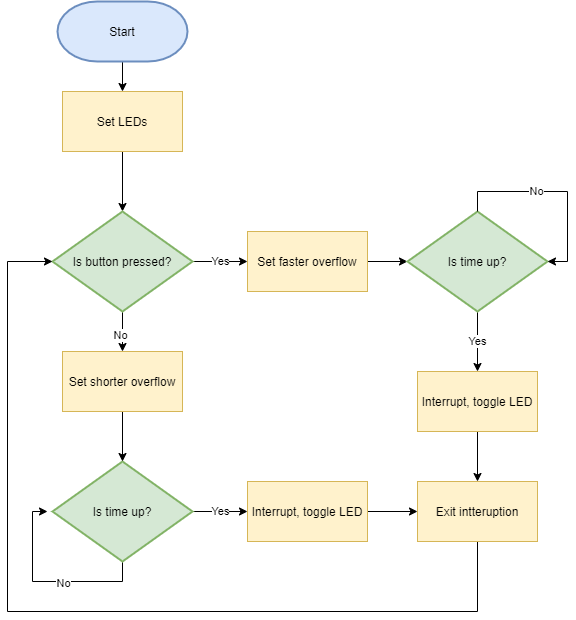

The diagram above was exported from draw.io. Its source (the exported page's mxGraphModel, read from the mxfile embedded in the PNG):
<mxGraphModel dx="1185" dy="635" grid="1" gridSize="10" guides="1" tooltips="1" connect="1" arrows="1" fold="1" page="1" pageScale="1" pageWidth="2339" pageHeight="3300" math="0" shadow="0">
  <root>
    <mxCell id="0" />
    <mxCell id="1" parent="0" />
    <mxCell id="RFxo49GRtdI5k0RwrRId-14" style="edgeStyle=orthogonalEdgeStyle;rounded=0;orthogonalLoop=1;jettySize=auto;html=1;exitX=0.5;exitY=1;exitDx=0;exitDy=0;exitPerimeter=0;entryX=0.5;entryY=0;entryDx=0;entryDy=0;" edge="1" parent="1" source="RFxo49GRtdI5k0RwrRId-3" target="RFxo49GRtdI5k0RwrRId-4">
      <mxGeometry relative="1" as="geometry" />
    </mxCell>
    <mxCell id="RFxo49GRtdI5k0RwrRId-3" value="Start" style="strokeWidth=2;html=1;shape=mxgraph.flowchart.terminator;whiteSpace=wrap;rounded=1;glass=0;fillColor=#dae8fc;strokeColor=#6c8ebf;" vertex="1" parent="1">
      <mxGeometry x="180" y="70" width="130" height="60" as="geometry" />
    </mxCell>
    <mxCell id="RFxo49GRtdI5k0RwrRId-15" style="edgeStyle=orthogonalEdgeStyle;rounded=0;orthogonalLoop=1;jettySize=auto;html=1;exitX=0.5;exitY=1;exitDx=0;exitDy=0;entryX=0.5;entryY=0;entryDx=0;entryDy=0;entryPerimeter=0;" edge="1" parent="1" source="RFxo49GRtdI5k0RwrRId-4" target="RFxo49GRtdI5k0RwrRId-9">
      <mxGeometry relative="1" as="geometry" />
    </mxCell>
    <mxCell id="RFxo49GRtdI5k0RwrRId-4" value="Set LEDs" style="rounded=0;whiteSpace=wrap;html=1;glass=0;fillColor=#fff2cc;strokeColor=#d6b656;" vertex="1" parent="1">
      <mxGeometry x="185" y="160" width="120" height="60" as="geometry" />
    </mxCell>
    <mxCell id="RFxo49GRtdI5k0RwrRId-27" value="Yes" style="edgeStyle=orthogonalEdgeStyle;rounded=0;orthogonalLoop=1;jettySize=auto;html=1;exitX=1;exitY=0.5;exitDx=0;exitDy=0;exitPerimeter=0;entryX=0;entryY=0.5;entryDx=0;entryDy=0;" edge="1" parent="1" source="RFxo49GRtdI5k0RwrRId-6" target="RFxo49GRtdI5k0RwrRId-11">
      <mxGeometry relative="1" as="geometry" />
    </mxCell>
    <mxCell id="RFxo49GRtdI5k0RwrRId-34" style="edgeStyle=orthogonalEdgeStyle;rounded=0;orthogonalLoop=1;jettySize=auto;html=1;exitX=0.5;exitY=1;exitDx=0;exitDy=0;exitPerimeter=0;" edge="1" parent="1" source="RFxo49GRtdI5k0RwrRId-6">
      <mxGeometry relative="1" as="geometry">
        <mxPoint x="170" y="580" as="targetPoint" />
      </mxGeometry>
    </mxCell>
    <mxCell id="RFxo49GRtdI5k0RwrRId-35" value="No" style="edgeLabel;html=1;align=center;verticalAlign=middle;resizable=0;points=[];" vertex="1" connectable="0" parent="RFxo49GRtdI5k0RwrRId-34">
      <mxGeometry x="-0.188" y="2" relative="1" as="geometry">
        <mxPoint as="offset" />
      </mxGeometry>
    </mxCell>
    <mxCell id="RFxo49GRtdI5k0RwrRId-6" value="Is time up?" style="strokeWidth=2;html=1;shape=mxgraph.flowchart.decision;whiteSpace=wrap;rounded=1;glass=0;fillColor=#d5e8d4;strokeColor=#82b366;" vertex="1" parent="1">
      <mxGeometry x="175" y="530" width="140" height="100" as="geometry" />
    </mxCell>
    <mxCell id="RFxo49GRtdI5k0RwrRId-16" value="Yes" style="edgeStyle=orthogonalEdgeStyle;rounded=0;orthogonalLoop=1;jettySize=auto;html=1;exitX=1;exitY=0.5;exitDx=0;exitDy=0;exitPerimeter=0;entryX=0;entryY=0.5;entryDx=0;entryDy=0;" edge="1" parent="1" source="RFxo49GRtdI5k0RwrRId-9" target="RFxo49GRtdI5k0RwrRId-12">
      <mxGeometry relative="1" as="geometry" />
    </mxCell>
    <mxCell id="RFxo49GRtdI5k0RwrRId-19" style="edgeStyle=orthogonalEdgeStyle;rounded=0;orthogonalLoop=1;jettySize=auto;html=1;exitX=0.5;exitY=1;exitDx=0;exitDy=0;exitPerimeter=0;entryX=0.5;entryY=0;entryDx=0;entryDy=0;" edge="1" parent="1" source="RFxo49GRtdI5k0RwrRId-9" target="RFxo49GRtdI5k0RwrRId-13">
      <mxGeometry relative="1" as="geometry" />
    </mxCell>
    <mxCell id="RFxo49GRtdI5k0RwrRId-20" value="No" style="edgeLabel;html=1;align=center;verticalAlign=middle;resizable=0;points=[];" vertex="1" connectable="0" parent="RFxo49GRtdI5k0RwrRId-19">
      <mxGeometry x="0.1762" y="-2" relative="1" as="geometry">
        <mxPoint as="offset" />
      </mxGeometry>
    </mxCell>
    <mxCell id="RFxo49GRtdI5k0RwrRId-9" value="Is button pressed?" style="strokeWidth=2;html=1;shape=mxgraph.flowchart.decision;whiteSpace=wrap;rounded=1;glass=0;fillColor=#d5e8d4;strokeColor=#82b366;" vertex="1" parent="1">
      <mxGeometry x="175" y="280" width="140" height="100" as="geometry" />
    </mxCell>
    <mxCell id="RFxo49GRtdI5k0RwrRId-31" style="edgeStyle=orthogonalEdgeStyle;rounded=0;orthogonalLoop=1;jettySize=auto;html=1;exitX=1;exitY=0.5;exitDx=0;exitDy=0;entryX=0;entryY=0.5;entryDx=0;entryDy=0;" edge="1" parent="1" source="RFxo49GRtdI5k0RwrRId-11" target="RFxo49GRtdI5k0RwrRId-29">
      <mxGeometry relative="1" as="geometry" />
    </mxCell>
    <mxCell id="RFxo49GRtdI5k0RwrRId-11" value="Interrupt, toggle LED" style="rounded=0;whiteSpace=wrap;html=1;glass=0;fillColor=#fff2cc;strokeColor=#d6b656;" vertex="1" parent="1">
      <mxGeometry x="370" y="550" width="120" height="60" as="geometry" />
    </mxCell>
    <mxCell id="RFxo49GRtdI5k0RwrRId-24" style="edgeStyle=orthogonalEdgeStyle;rounded=0;orthogonalLoop=1;jettySize=auto;html=1;exitX=1;exitY=0.5;exitDx=0;exitDy=0;entryX=0;entryY=0.5;entryDx=0;entryDy=0;entryPerimeter=0;" edge="1" parent="1" source="RFxo49GRtdI5k0RwrRId-12" target="RFxo49GRtdI5k0RwrRId-21">
      <mxGeometry relative="1" as="geometry" />
    </mxCell>
    <mxCell id="RFxo49GRtdI5k0RwrRId-12" value="Set faster overflow" style="rounded=0;whiteSpace=wrap;html=1;glass=0;fillColor=#fff2cc;strokeColor=#d6b656;" vertex="1" parent="1">
      <mxGeometry x="370" y="300" width="120" height="60" as="geometry" />
    </mxCell>
    <mxCell id="RFxo49GRtdI5k0RwrRId-33" style="edgeStyle=orthogonalEdgeStyle;rounded=0;orthogonalLoop=1;jettySize=auto;html=1;exitX=0.5;exitY=1;exitDx=0;exitDy=0;entryX=0.5;entryY=0;entryDx=0;entryDy=0;entryPerimeter=0;" edge="1" parent="1" source="RFxo49GRtdI5k0RwrRId-13" target="RFxo49GRtdI5k0RwrRId-6">
      <mxGeometry relative="1" as="geometry" />
    </mxCell>
    <mxCell id="RFxo49GRtdI5k0RwrRId-13" value="Set shorter overflow" style="rounded=0;whiteSpace=wrap;html=1;glass=0;fillColor=#fff2cc;strokeColor=#d6b656;" vertex="1" parent="1">
      <mxGeometry x="185" y="420" width="120" height="60" as="geometry" />
    </mxCell>
    <mxCell id="RFxo49GRtdI5k0RwrRId-28" value="Yes" style="edgeStyle=orthogonalEdgeStyle;rounded=0;orthogonalLoop=1;jettySize=auto;html=1;exitX=0.5;exitY=1;exitDx=0;exitDy=0;exitPerimeter=0;entryX=0.5;entryY=0;entryDx=0;entryDy=0;" edge="1" parent="1" source="RFxo49GRtdI5k0RwrRId-21" target="RFxo49GRtdI5k0RwrRId-25">
      <mxGeometry relative="1" as="geometry" />
    </mxCell>
    <mxCell id="RFxo49GRtdI5k0RwrRId-21" value="Is time up?" style="strokeWidth=2;html=1;shape=mxgraph.flowchart.decision;whiteSpace=wrap;rounded=1;glass=0;fillColor=#d5e8d4;strokeColor=#82b366;" vertex="1" parent="1">
      <mxGeometry x="530" y="280" width="140" height="100" as="geometry" />
    </mxCell>
    <mxCell id="RFxo49GRtdI5k0RwrRId-30" style="edgeStyle=orthogonalEdgeStyle;rounded=0;orthogonalLoop=1;jettySize=auto;html=1;exitX=0.5;exitY=1;exitDx=0;exitDy=0;entryX=0.5;entryY=0;entryDx=0;entryDy=0;" edge="1" parent="1" source="RFxo49GRtdI5k0RwrRId-25" target="RFxo49GRtdI5k0RwrRId-29">
      <mxGeometry relative="1" as="geometry" />
    </mxCell>
    <mxCell id="RFxo49GRtdI5k0RwrRId-25" value="Interrupt, toggle LED" style="rounded=0;whiteSpace=wrap;html=1;glass=0;fillColor=#fff2cc;strokeColor=#d6b656;" vertex="1" parent="1">
      <mxGeometry x="540" y="440" width="120" height="60" as="geometry" />
    </mxCell>
    <mxCell id="RFxo49GRtdI5k0RwrRId-32" style="edgeStyle=orthogonalEdgeStyle;rounded=0;orthogonalLoop=1;jettySize=auto;html=1;exitX=0.5;exitY=1;exitDx=0;exitDy=0;entryX=0;entryY=0.5;entryDx=0;entryDy=0;entryPerimeter=0;" edge="1" parent="1" source="RFxo49GRtdI5k0RwrRId-29" target="RFxo49GRtdI5k0RwrRId-9">
      <mxGeometry relative="1" as="geometry">
        <Array as="points">
          <mxPoint x="600" y="680" />
          <mxPoint x="130" y="680" />
          <mxPoint x="130" y="330" />
        </Array>
      </mxGeometry>
    </mxCell>
    <mxCell id="RFxo49GRtdI5k0RwrRId-29" value="Exit intteruption" style="rounded=0;whiteSpace=wrap;html=1;glass=0;fillColor=#fff2cc;strokeColor=#d6b656;" vertex="1" parent="1">
      <mxGeometry x="540" y="550" width="120" height="60" as="geometry" />
    </mxCell>
    <mxCell id="RFxo49GRtdI5k0RwrRId-36" style="edgeStyle=orthogonalEdgeStyle;rounded=0;orthogonalLoop=1;jettySize=auto;html=1;exitX=0.5;exitY=0;exitDx=0;exitDy=0;exitPerimeter=0;entryX=1;entryY=0.5;entryDx=0;entryDy=0;entryPerimeter=0;" edge="1" parent="1" source="RFxo49GRtdI5k0RwrRId-21" target="RFxo49GRtdI5k0RwrRId-21">
      <mxGeometry relative="1" as="geometry" />
    </mxCell>
    <mxCell id="RFxo49GRtdI5k0RwrRId-37" value="No" style="edgeLabel;html=1;align=center;verticalAlign=middle;resizable=0;points=[];" vertex="1" connectable="0" parent="RFxo49GRtdI5k0RwrRId-36">
      <mxGeometry x="-0.2167" relative="1" as="geometry">
        <mxPoint as="offset" />
      </mxGeometry>
    </mxCell>
  </root>
</mxGraphModel>